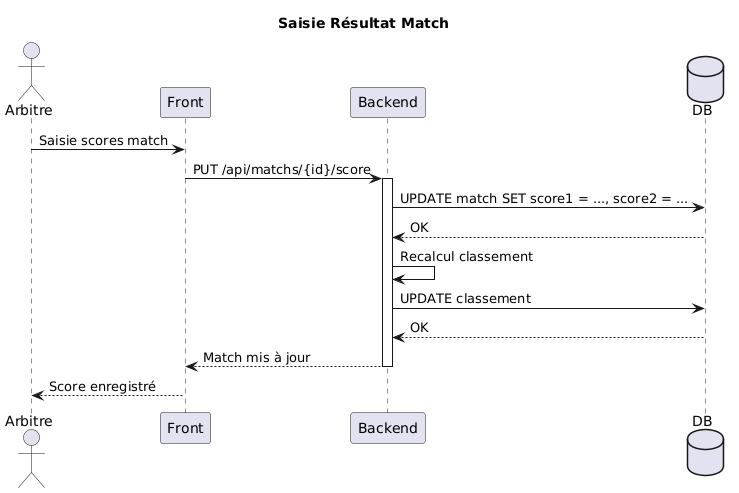

The diagram above was rendered by PlantUML. Its source (embedded in the PNG):
@startuml
title Saisie Résultat Match

actor Arbitre
participant Front
participant Backend
database DB

Arbitre -> Front : Saisie scores match
Front -> Backend : PUT /api/matchs/{id}/score
activate Backend

Backend -> DB : UPDATE match SET score1 = ..., score2 = ...
DB --> Backend : OK
Backend -> Backend : Recalcul classement
Backend -> DB : UPDATE classement
DB --> Backend : OK
deactivate DB

Backend --> Front : Match mis à jour
deactivate Backend

Front --> Arbitre : Score enregistré
@enduml